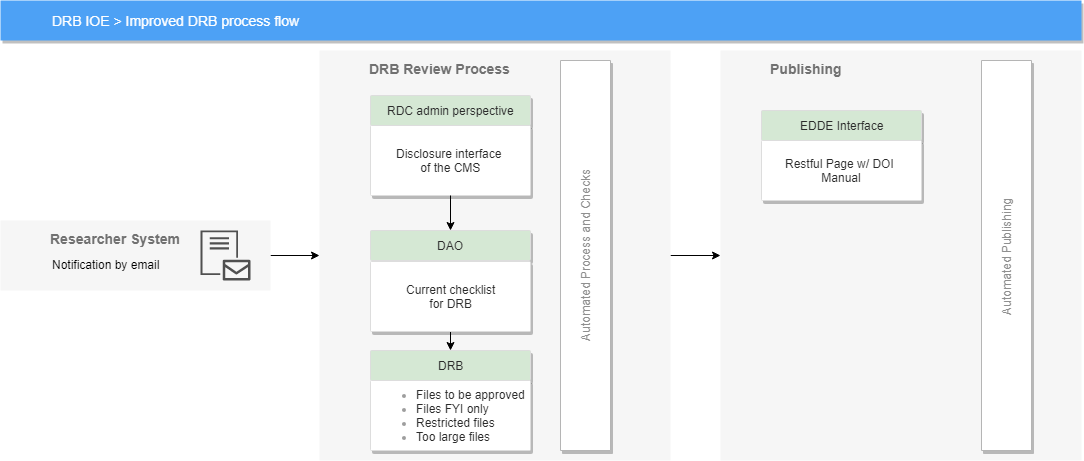

The diagram above was exported from draw.io. Its source (the exported page's mxGraphModel, read from the mxfile embedded in the PNG):
<mxGraphModel dx="1165" dy="629" grid="1" gridSize="10" guides="1" tooltips="1" connect="1" arrows="1" fold="1" page="1" pageScale="1" pageWidth="850" pageHeight="1100" math="0" shadow="0">
  <root>
    <mxCell id="0" />
    <mxCell id="1" parent="0" />
    <mxCell id="Q3ITGZH8ohXj8B9AIB76-1" style="edgeStyle=orthogonalEdgeStyle;rounded=0;orthogonalLoop=1;jettySize=auto;html=1;exitX=1;exitY=0.5;exitDx=0;exitDy=0;entryX=0;entryY=0.5;entryDx=0;entryDy=0;" parent="1" source="Q3ITGZH8ohXj8B9AIB76-2" target="Q3ITGZH8ohXj8B9AIB76-20" edge="1">
      <mxGeometry relative="1" as="geometry" />
    </mxCell>
    <mxCell id="Q3ITGZH8ohXj8B9AIB76-2" value="&lt;div style=&quot;text-align: justify&quot;&gt;&lt;b&gt;DRB Review Process&lt;/b&gt;&lt;/div&gt;" style="fillColor=#F6F6F6;strokeColor=none;shadow=0;gradientColor=none;fontSize=14;align=left;spacing=10;fontColor=#717171;9E9E9E;verticalAlign=top;spacingTop=-4;fontStyle=0;spacingLeft=40;html=1;" parent="1" vertex="1">
      <mxGeometry x="359" y="90" width="351" height="410" as="geometry" />
    </mxCell>
    <mxCell id="Q3ITGZH8ohXj8B9AIB76-3" value="DRB IOE &amp;gt; Improved DRB process flow" style="fillColor=#4DA1F5;strokeColor=none;shadow=1;gradientColor=none;fontSize=14;align=left;spacingLeft=50;fontColor=#ffffff;html=1;" parent="1" vertex="1">
      <mxGeometry x="40" y="40" width="1081" height="40" as="geometry" />
    </mxCell>
    <mxCell id="Q3ITGZH8ohXj8B9AIB76-4" style="edgeStyle=orthogonalEdgeStyle;rounded=0;orthogonalLoop=1;jettySize=auto;html=1;exitX=1;exitY=0.5;exitDx=0;exitDy=0;entryX=0;entryY=0.5;entryDx=0;entryDy=0;" parent="1" source="Q3ITGZH8ohXj8B9AIB76-23" target="Q3ITGZH8ohXj8B9AIB76-2" edge="1">
      <mxGeometry relative="1" as="geometry">
        <mxPoint x="289" y="295" as="sourcePoint" />
      </mxGeometry>
    </mxCell>
    <mxCell id="Q3ITGZH8ohXj8B9AIB76-5" style="edgeStyle=orthogonalEdgeStyle;rounded=0;html=1;dashed=0;labelBackgroundColor=none;startArrow=none;startFill=0;startSize=4;endArrow=blockThin;endFill=1;endSize=4;strokeColor=#4284F3;strokeWidth=2;fontSize=12;" parent="1" edge="1">
      <mxGeometry relative="1" as="geometry">
        <mxPoint x="380" y="225" as="sourcePoint" />
      </mxGeometry>
    </mxCell>
    <mxCell id="Q3ITGZH8ohXj8B9AIB76-6" style="edgeStyle=orthogonalEdgeStyle;rounded=0;html=1;dashed=0;labelBackgroundColor=none;startArrow=none;startFill=0;startSize=4;endArrow=blockThin;endFill=1;endSize=4;strokeColor=#4284F3;strokeWidth=2;fontSize=12;" parent="1" edge="1">
      <mxGeometry relative="1" as="geometry">
        <mxPoint x="380" y="340" as="sourcePoint" />
      </mxGeometry>
    </mxCell>
    <mxCell id="Q3ITGZH8ohXj8B9AIB76-7" style="edgeStyle=orthogonalEdgeStyle;rounded=0;html=1;dashed=0;labelBackgroundColor=none;startArrow=none;startFill=0;startSize=4;endArrow=blockThin;endFill=1;endSize=4;strokeColor=#4284F3;strokeWidth=2;fontSize=12;" parent="1" edge="1">
      <mxGeometry relative="1" as="geometry">
        <mxPoint x="460" y="305" as="sourcePoint" />
      </mxGeometry>
    </mxCell>
    <mxCell id="Q3ITGZH8ohXj8B9AIB76-8" style="edgeStyle=orthogonalEdgeStyle;rounded=0;html=1;dashed=0;labelBackgroundColor=none;startArrow=none;startFill=0;startSize=4;endArrow=blockThin;endFill=1;endSize=4;strokeColor=#4284F3;strokeWidth=2;fontSize=12;" parent="1" edge="1">
      <mxGeometry relative="1" as="geometry">
        <mxPoint x="580" y="380" as="targetPoint" />
      </mxGeometry>
    </mxCell>
    <mxCell id="Q3ITGZH8ohXj8B9AIB76-9" style="edgeStyle=orthogonalEdgeStyle;rounded=0;html=1;dashed=0;labelBackgroundColor=none;startArrow=none;startFill=0;startSize=4;endArrow=blockThin;endFill=1;endSize=4;strokeColor=#4284F3;strokeWidth=2;fontSize=12;" parent="1" edge="1">
      <mxGeometry relative="1" as="geometry">
        <mxPoint x="660" y="305" as="sourcePoint" />
      </mxGeometry>
    </mxCell>
    <mxCell id="Q3ITGZH8ohXj8B9AIB76-10" style="edgeStyle=orthogonalEdgeStyle;rounded=0;html=1;dashed=0;labelBackgroundColor=none;startArrow=none;startFill=0;startSize=4;endArrow=blockThin;endFill=1;endSize=4;strokeColor=#4284F3;strokeWidth=2;fontSize=12;" parent="1" edge="1">
      <mxGeometry relative="1" as="geometry">
        <mxPoint x="460" y="415" as="targetPoint" />
      </mxGeometry>
    </mxCell>
    <mxCell id="Q3ITGZH8ohXj8B9AIB76-11" value="&lt;font color=&quot;#8f8f8f&quot;&gt;Automated Process and Checks&lt;/font&gt;" style="whiteSpace=wrap;html=1;rotation=-90;shadow=1;strokeColor=#B5B5B5;" parent="1" vertex="1">
      <mxGeometry x="430" y="270" width="390" height="50" as="geometry" />
    </mxCell>
    <mxCell id="Q3ITGZH8ohXj8B9AIB76-12" value="" style="group" parent="1" vertex="1" connectable="0">
      <mxGeometry x="410" y="310" width="160" height="100" as="geometry" />
    </mxCell>
    <mxCell id="Q3ITGZH8ohXj8B9AIB76-13" value="&lt;font color=&quot;#2b2b2b&quot;&gt;RDC admin perspective&lt;/font&gt;" style="strokeColor=#dddddd;fillColor=#D5E8D4;shadow=1;strokeWidth=1;rounded=1;absoluteArcSize=1;arcSize=2;fontSize=12;fontColor=#9E9E9E;align=center;html=1;" parent="1" vertex="1">
      <mxGeometry x="410" y="135" width="160" height="30" as="geometry" />
    </mxCell>
    <mxCell id="Q3ITGZH8ohXj8B9AIB76-14" value="" style="group" parent="1" vertex="1" connectable="0">
      <mxGeometry x="410" y="165" width="160" height="100" as="geometry" />
    </mxCell>
    <mxCell id="Q3ITGZH8ohXj8B9AIB76-15" value="&lt;font color=&quot;#2b2b2b&quot;&gt;Disclosure interface &lt;br&gt;of the CMS&lt;/font&gt;" style="strokeColor=#dddddd;fillColor=#ffffff;shadow=1;strokeWidth=1;rounded=1;absoluteArcSize=1;arcSize=2;fontSize=12;fontColor=#9E9E9E;align=center;html=1;" parent="Q3ITGZH8ohXj8B9AIB76-14" vertex="1">
      <mxGeometry width="160" height="70" as="geometry" />
    </mxCell>
    <mxCell id="Q3ITGZH8ohXj8B9AIB76-16" value="&lt;font color=&quot;#2b2b2b&quot;&gt;DAO&lt;/font&gt;" style="strokeColor=#dddddd;fillColor=#D5E8D4;shadow=1;strokeWidth=1;rounded=1;absoluteArcSize=1;arcSize=2;fontSize=12;fontColor=#9E9E9E;align=center;html=1;" parent="1" vertex="1">
      <mxGeometry x="410" y="270" width="160" height="30" as="geometry" />
    </mxCell>
    <mxCell id="Q3ITGZH8ohXj8B9AIB76-17" style="edgeStyle=orthogonalEdgeStyle;rounded=0;orthogonalLoop=1;jettySize=auto;html=1;exitX=0.5;exitY=1;exitDx=0;exitDy=0;entryX=0.5;entryY=0;entryDx=0;entryDy=0;" parent="1" source="Q3ITGZH8ohXj8B9AIB76-18" target="Q3ITGZH8ohXj8B9AIB76-21" edge="1">
      <mxGeometry relative="1" as="geometry" />
    </mxCell>
    <mxCell id="Q3ITGZH8ohXj8B9AIB76-18" value="&lt;font color=&quot;#2b2b2b&quot;&gt;Current checklist&lt;br&gt;for DRB&lt;/font&gt;&lt;br&gt;" style="strokeColor=#dddddd;fillColor=#ffffff;shadow=1;strokeWidth=1;rounded=1;absoluteArcSize=1;arcSize=2;fontSize=12;fontColor=#9E9E9E;align=center;html=1;" parent="1" vertex="1">
      <mxGeometry x="410" y="301" width="160" height="70" as="geometry" />
    </mxCell>
    <mxCell id="Q3ITGZH8ohXj8B9AIB76-19" value="" style="edgeStyle=orthogonalEdgeStyle;rounded=0;orthogonalLoop=1;jettySize=auto;html=1;" parent="1" source="Q3ITGZH8ohXj8B9AIB76-15" edge="1">
      <mxGeometry relative="1" as="geometry">
        <mxPoint x="490" y="270" as="targetPoint" />
      </mxGeometry>
    </mxCell>
    <mxCell id="Q3ITGZH8ohXj8B9AIB76-20" value="&lt;div style=&quot;text-align: justify&quot;&gt;&lt;b&gt;Publishing&lt;/b&gt;&lt;/div&gt;" style="fillColor=#F6F6F6;strokeColor=none;shadow=0;gradientColor=none;fontSize=14;align=left;spacing=10;fontColor=#717171;9E9E9E;verticalAlign=top;spacingTop=-4;fontStyle=0;spacingLeft=40;html=1;" parent="1" vertex="1">
      <mxGeometry x="760" y="90" width="361" height="410" as="geometry" />
    </mxCell>
    <mxCell id="Q3ITGZH8ohXj8B9AIB76-21" value="&lt;font color=&quot;#2b2b2b&quot;&gt;DRB&lt;/font&gt;" style="strokeColor=#dddddd;fillColor=#D5E8D4;shadow=1;strokeWidth=1;rounded=1;absoluteArcSize=1;arcSize=2;fontSize=12;fontColor=#9E9E9E;align=center;html=1;" parent="1" vertex="1">
      <mxGeometry x="410" y="390" width="160" height="30" as="geometry" />
    </mxCell>
    <mxCell id="Q3ITGZH8ohXj8B9AIB76-22" value="&lt;ul&gt;&lt;li style=&quot;text-align: left&quot;&gt;&lt;font color=&quot;#2b2b2b&quot;&gt;Files to be approved&lt;/font&gt;&lt;/li&gt;&lt;li style=&quot;text-align: left&quot;&gt;&lt;font color=&quot;#2b2b2b&quot;&gt;Files FYI only&lt;/font&gt;&lt;/li&gt;&lt;li style=&quot;text-align: left&quot;&gt;&lt;font color=&quot;#2b2b2b&quot;&gt;Restricted files&lt;/font&gt;&lt;/li&gt;&lt;li style=&quot;text-align: left&quot;&gt;&lt;font color=&quot;#2b2b2b&quot;&gt;Too large files&lt;/font&gt;&lt;/li&gt;&lt;/ul&gt;" style="strokeColor=#dddddd;fillColor=#ffffff;shadow=1;strokeWidth=1;rounded=1;absoluteArcSize=1;arcSize=2;fontSize=12;fontColor=#9E9E9E;align=center;html=1;" parent="1" vertex="1">
      <mxGeometry x="410" y="420" width="160" height="70" as="geometry" />
    </mxCell>
    <mxCell id="Q3ITGZH8ohXj8B9AIB76-23" value="&lt;div style=&quot;text-align: justify&quot;&gt;&lt;b&gt;Researcher System&lt;/b&gt;&lt;/div&gt;" style="fillColor=#F6F6F6;strokeColor=none;shadow=0;gradientColor=none;fontSize=14;align=left;spacing=10;fontColor=#717171;9E9E9E;verticalAlign=top;spacingTop=-4;fontStyle=0;spacingLeft=40;html=1;" parent="1" vertex="1">
      <mxGeometry x="40" y="260" width="270" height="70" as="geometry" />
    </mxCell>
    <mxCell id="Q3ITGZH8ohXj8B9AIB76-24" value="" style="pointerEvents=1;shadow=0;dashed=0;html=1;strokeColor=none;labelPosition=center;verticalLabelPosition=bottom;verticalAlign=top;align=center;shape=mxgraph.mscae.intune.intune_email_profiles;fillColor=#505050;" parent="1" vertex="1">
      <mxGeometry x="240" y="270" width="50" height="50" as="geometry" />
    </mxCell>
    <mxCell id="Q3ITGZH8ohXj8B9AIB76-25" value="Notification by email&lt;br&gt;" style="text;html=1;resizable=0;points=[];autosize=1;align=left;verticalAlign=top;spacingTop=-4;" parent="1" vertex="1">
      <mxGeometry x="90" y="295" width="120" height="20" as="geometry" />
    </mxCell>
    <mxCell id="Q3ITGZH8ohXj8B9AIB76-26" value="&lt;font color=&quot;#2b2b2b&quot;&gt;EDDE Interface&lt;/font&gt;" style="strokeColor=#dddddd;fillColor=#D5E8D4;shadow=1;strokeWidth=1;rounded=1;absoluteArcSize=1;arcSize=2;fontSize=12;fontColor=#9E9E9E;align=center;html=1;" parent="1" vertex="1">
      <mxGeometry x="801" y="150" width="160" height="30" as="geometry" />
    </mxCell>
    <mxCell id="Q3ITGZH8ohXj8B9AIB76-27" value="" style="group" parent="1" vertex="1" connectable="0">
      <mxGeometry x="801" y="180" width="160" height="150" as="geometry" />
    </mxCell>
    <mxCell id="Q3ITGZH8ohXj8B9AIB76-28" value="&lt;font color=&quot;#2b2b2b&quot;&gt;Restful Page w/ DOI&amp;nbsp;&lt;br&gt;Manual&lt;br&gt;&lt;/font&gt;" style="strokeColor=#dddddd;fillColor=#ffffff;shadow=1;strokeWidth=1;rounded=1;absoluteArcSize=1;arcSize=2;fontSize=12;fontColor=#9E9E9E;align=center;html=1;" parent="Q3ITGZH8ohXj8B9AIB76-27" vertex="1">
      <mxGeometry width="160" height="60" as="geometry" />
    </mxCell>
    <mxCell id="Q3ITGZH8ohXj8B9AIB76-29" value="&lt;font color=&quot;#8f8f8f&quot;&gt;Automated Publishing&amp;nbsp;&lt;/font&gt;" style="whiteSpace=wrap;html=1;rotation=-90;shadow=1;strokeColor=#B5B5B5;" parent="1" vertex="1">
      <mxGeometry x="851" y="270" width="390" height="50" as="geometry" />
    </mxCell>
  </root>
</mxGraphModel>